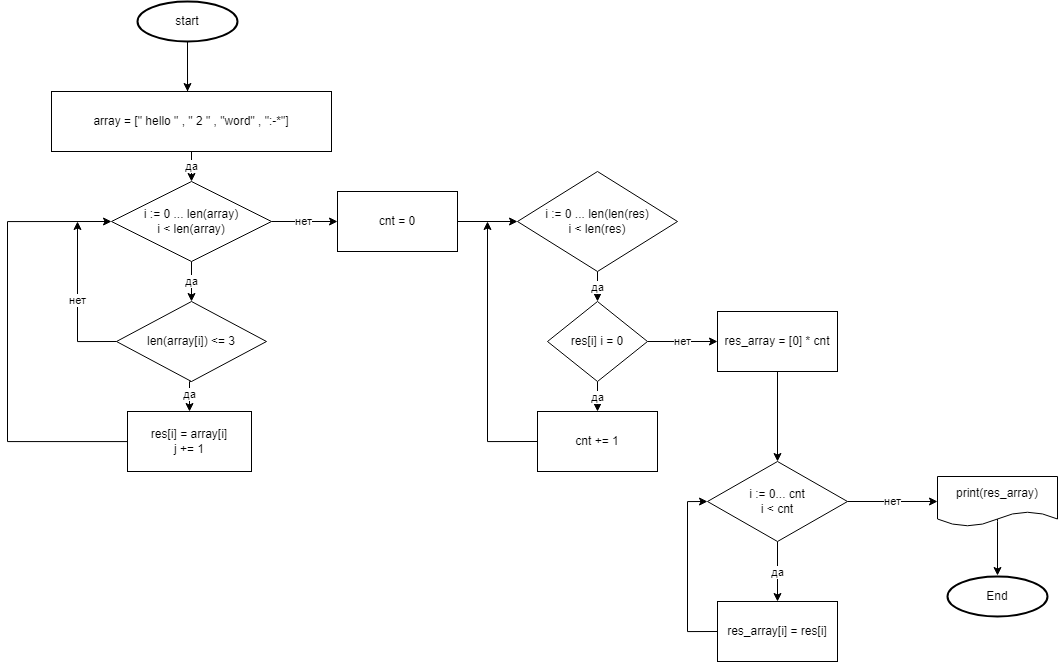

The diagram above was exported from draw.io. Its source (the exported page's mxGraphModel, read from the mxfile embedded in the PNG):
<mxGraphModel dx="1280" dy="737" grid="1" gridSize="10" guides="1" tooltips="1" connect="1" arrows="1" fold="1" page="1" pageScale="1" pageWidth="827" pageHeight="1169" math="0" shadow="0">
  <root>
    <mxCell id="0" />
    <mxCell id="1" parent="0" />
    <mxCell id="hK31A2VmQmbA2cH8xevO-33" style="edgeStyle=orthogonalEdgeStyle;rounded=0;orthogonalLoop=1;jettySize=auto;html=1;exitX=0.5;exitY=1;exitDx=0;exitDy=0;exitPerimeter=0;entryX=0.486;entryY=0.167;entryDx=0;entryDy=0;entryPerimeter=0;" edge="1" parent="1" source="hK31A2VmQmbA2cH8xevO-1" target="hK31A2VmQmbA2cH8xevO-10">
      <mxGeometry relative="1" as="geometry" />
    </mxCell>
    <mxCell id="hK31A2VmQmbA2cH8xevO-35" style="edgeStyle=orthogonalEdgeStyle;rounded=0;orthogonalLoop=1;jettySize=auto;html=1;exitX=0.5;exitY=1;exitDx=0;exitDy=0;exitPerimeter=0;" edge="1" parent="1" source="hK31A2VmQmbA2cH8xevO-1">
      <mxGeometry relative="1" as="geometry">
        <mxPoint x="270" y="100" as="targetPoint" />
      </mxGeometry>
    </mxCell>
    <mxCell id="hK31A2VmQmbA2cH8xevO-1" value="start&lt;br&gt;" style="strokeWidth=2;html=1;shape=mxgraph.flowchart.start_1;whiteSpace=wrap;" vertex="1" parent="1">
      <mxGeometry x="220" y="10" width="100" height="40" as="geometry" />
    </mxCell>
    <mxCell id="hK31A2VmQmbA2cH8xevO-14" value="да" style="edgeStyle=orthogonalEdgeStyle;rounded=0;orthogonalLoop=1;jettySize=auto;html=1;exitX=0.5;exitY=1;exitDx=0;exitDy=0;entryX=0.5;entryY=0;entryDx=0;entryDy=0;" edge="1" parent="1" source="hK31A2VmQmbA2cH8xevO-10" target="hK31A2VmQmbA2cH8xevO-11">
      <mxGeometry relative="1" as="geometry" />
    </mxCell>
    <mxCell id="hK31A2VmQmbA2cH8xevO-10" value="array = [&quot; hello &quot; , &quot; 2 &quot; , &quot;word&quot; , &quot;:-*&quot;]" style="rounded=0;whiteSpace=wrap;html=1;" vertex="1" parent="1">
      <mxGeometry x="134" y="100" width="280" height="60" as="geometry" />
    </mxCell>
    <mxCell id="hK31A2VmQmbA2cH8xevO-13" value="да" style="edgeStyle=orthogonalEdgeStyle;rounded=0;orthogonalLoop=1;jettySize=auto;html=1;" edge="1" parent="1" source="hK31A2VmQmbA2cH8xevO-11" target="hK31A2VmQmbA2cH8xevO-12">
      <mxGeometry relative="1" as="geometry">
        <Array as="points">
          <mxPoint x="274" y="290" />
          <mxPoint x="274" y="290" />
        </Array>
      </mxGeometry>
    </mxCell>
    <mxCell id="hK31A2VmQmbA2cH8xevO-24" value="нет" style="edgeStyle=orthogonalEdgeStyle;rounded=0;orthogonalLoop=1;jettySize=auto;html=1;" edge="1" parent="1" source="hK31A2VmQmbA2cH8xevO-11" target="hK31A2VmQmbA2cH8xevO-23">
      <mxGeometry relative="1" as="geometry" />
    </mxCell>
    <mxCell id="hK31A2VmQmbA2cH8xevO-11" value="i := 0 ... len(array)&lt;br&gt;i &amp;lt; len(array)" style="rhombus;whiteSpace=wrap;html=1;rounded=0;" vertex="1" parent="1">
      <mxGeometry x="194" y="190" width="160" height="80" as="geometry" />
    </mxCell>
    <mxCell id="hK31A2VmQmbA2cH8xevO-16" value="да" style="edgeStyle=orthogonalEdgeStyle;rounded=0;orthogonalLoop=1;jettySize=auto;html=1;exitX=0.5;exitY=1;exitDx=0;exitDy=0;entryX=0.5;entryY=0;entryDx=0;entryDy=0;" edge="1" parent="1" source="hK31A2VmQmbA2cH8xevO-12" target="hK31A2VmQmbA2cH8xevO-15">
      <mxGeometry relative="1" as="geometry" />
    </mxCell>
    <mxCell id="hK31A2VmQmbA2cH8xevO-22" value="нет&lt;br&gt;" style="edgeStyle=orthogonalEdgeStyle;rounded=0;orthogonalLoop=1;jettySize=auto;html=1;exitX=0;exitY=0.5;exitDx=0;exitDy=0;" edge="1" parent="1" source="hK31A2VmQmbA2cH8xevO-12">
      <mxGeometry relative="1" as="geometry">
        <mxPoint x="160" y="230" as="targetPoint" />
        <Array as="points">
          <mxPoint x="160" y="350" />
        </Array>
      </mxGeometry>
    </mxCell>
    <mxCell id="hK31A2VmQmbA2cH8xevO-12" value="len(array[i]) &amp;lt;= 3" style="rhombus;whiteSpace=wrap;html=1;rounded=0;" vertex="1" parent="1">
      <mxGeometry x="199" y="310" width="150" height="80" as="geometry" />
    </mxCell>
    <mxCell id="hK31A2VmQmbA2cH8xevO-18" style="edgeStyle=orthogonalEdgeStyle;rounded=0;orthogonalLoop=1;jettySize=auto;html=1;entryX=0;entryY=0.5;entryDx=0;entryDy=0;" edge="1" parent="1" source="hK31A2VmQmbA2cH8xevO-15" target="hK31A2VmQmbA2cH8xevO-11">
      <mxGeometry relative="1" as="geometry">
        <mxPoint x="80" y="260" as="targetPoint" />
        <Array as="points">
          <mxPoint x="90" y="450" />
          <mxPoint x="90" y="230" />
        </Array>
      </mxGeometry>
    </mxCell>
    <mxCell id="hK31A2VmQmbA2cH8xevO-15" value="res[i] = array[i]&lt;br&gt;j += 1" style="rounded=0;whiteSpace=wrap;html=1;" vertex="1" parent="1">
      <mxGeometry x="210" y="420" width="124" height="60" as="geometry" />
    </mxCell>
    <mxCell id="hK31A2VmQmbA2cH8xevO-26" value="" style="edgeStyle=orthogonalEdgeStyle;rounded=0;orthogonalLoop=1;jettySize=auto;html=1;" edge="1" parent="1" source="hK31A2VmQmbA2cH8xevO-23" target="hK31A2VmQmbA2cH8xevO-25">
      <mxGeometry relative="1" as="geometry" />
    </mxCell>
    <mxCell id="hK31A2VmQmbA2cH8xevO-23" value="cnt = 0" style="rounded=0;whiteSpace=wrap;html=1;" vertex="1" parent="1">
      <mxGeometry x="420" y="200" width="120" height="60" as="geometry" />
    </mxCell>
    <mxCell id="hK31A2VmQmbA2cH8xevO-28" value="да" style="edgeStyle=orthogonalEdgeStyle;rounded=0;orthogonalLoop=1;jettySize=auto;html=1;" edge="1" parent="1" source="hK31A2VmQmbA2cH8xevO-25" target="hK31A2VmQmbA2cH8xevO-27">
      <mxGeometry relative="1" as="geometry" />
    </mxCell>
    <mxCell id="hK31A2VmQmbA2cH8xevO-25" value="i := 0 ... len(len(res)&lt;br&gt;i &amp;lt; len(res)" style="rhombus;whiteSpace=wrap;html=1;rounded=0;" vertex="1" parent="1">
      <mxGeometry x="600" y="180" width="160" height="100" as="geometry" />
    </mxCell>
    <mxCell id="hK31A2VmQmbA2cH8xevO-30" value="да" style="edgeStyle=orthogonalEdgeStyle;rounded=0;orthogonalLoop=1;jettySize=auto;html=1;" edge="1" parent="1" source="hK31A2VmQmbA2cH8xevO-27" target="hK31A2VmQmbA2cH8xevO-29">
      <mxGeometry relative="1" as="geometry" />
    </mxCell>
    <mxCell id="hK31A2VmQmbA2cH8xevO-39" value="нет" style="edgeStyle=orthogonalEdgeStyle;rounded=0;orthogonalLoop=1;jettySize=auto;html=1;" edge="1" parent="1" source="hK31A2VmQmbA2cH8xevO-27" target="hK31A2VmQmbA2cH8xevO-38">
      <mxGeometry relative="1" as="geometry" />
    </mxCell>
    <mxCell id="hK31A2VmQmbA2cH8xevO-27" value="res[i] i = 0" style="rhombus;whiteSpace=wrap;html=1;rounded=0;" vertex="1" parent="1">
      <mxGeometry x="630" y="310" width="100" height="80" as="geometry" />
    </mxCell>
    <mxCell id="hK31A2VmQmbA2cH8xevO-32" style="edgeStyle=orthogonalEdgeStyle;rounded=0;orthogonalLoop=1;jettySize=auto;html=1;exitX=0;exitY=0.5;exitDx=0;exitDy=0;" edge="1" parent="1" source="hK31A2VmQmbA2cH8xevO-29">
      <mxGeometry relative="1" as="geometry">
        <mxPoint x="570" y="230" as="targetPoint" />
      </mxGeometry>
    </mxCell>
    <mxCell id="hK31A2VmQmbA2cH8xevO-29" value="cnt += 1" style="whiteSpace=wrap;html=1;rounded=0;" vertex="1" parent="1">
      <mxGeometry x="620" y="420" width="120" height="60" as="geometry" />
    </mxCell>
    <mxCell id="hK31A2VmQmbA2cH8xevO-41" value="" style="edgeStyle=orthogonalEdgeStyle;rounded=0;orthogonalLoop=1;jettySize=auto;html=1;" edge="1" parent="1" source="hK31A2VmQmbA2cH8xevO-38" target="hK31A2VmQmbA2cH8xevO-40">
      <mxGeometry relative="1" as="geometry" />
    </mxCell>
    <mxCell id="hK31A2VmQmbA2cH8xevO-38" value="res_array = [0] * cnt" style="whiteSpace=wrap;html=1;rounded=0;" vertex="1" parent="1">
      <mxGeometry x="800" y="320" width="120" height="60" as="geometry" />
    </mxCell>
    <mxCell id="hK31A2VmQmbA2cH8xevO-43" value="да" style="edgeStyle=orthogonalEdgeStyle;rounded=0;orthogonalLoop=1;jettySize=auto;html=1;" edge="1" parent="1" source="hK31A2VmQmbA2cH8xevO-40" target="hK31A2VmQmbA2cH8xevO-42">
      <mxGeometry relative="1" as="geometry" />
    </mxCell>
    <mxCell id="hK31A2VmQmbA2cH8xevO-50" value="нет" style="edgeStyle=orthogonalEdgeStyle;rounded=0;orthogonalLoop=1;jettySize=auto;html=1;" edge="1" parent="1" source="hK31A2VmQmbA2cH8xevO-40" target="hK31A2VmQmbA2cH8xevO-49">
      <mxGeometry relative="1" as="geometry" />
    </mxCell>
    <mxCell id="hK31A2VmQmbA2cH8xevO-40" value="i := 0... cnt&lt;br&gt;i &amp;lt; cnt" style="rhombus;whiteSpace=wrap;html=1;rounded=0;" vertex="1" parent="1">
      <mxGeometry x="790" y="470" width="140" height="80" as="geometry" />
    </mxCell>
    <mxCell id="hK31A2VmQmbA2cH8xevO-44" style="edgeStyle=orthogonalEdgeStyle;rounded=0;orthogonalLoop=1;jettySize=auto;html=1;exitX=0;exitY=0.5;exitDx=0;exitDy=0;entryX=0;entryY=0.5;entryDx=0;entryDy=0;" edge="1" parent="1" source="hK31A2VmQmbA2cH8xevO-42" target="hK31A2VmQmbA2cH8xevO-40">
      <mxGeometry relative="1" as="geometry" />
    </mxCell>
    <mxCell id="hK31A2VmQmbA2cH8xevO-42" value="res_array[i] = res[i]" style="rounded=0;whiteSpace=wrap;html=1;" vertex="1" parent="1">
      <mxGeometry x="800" y="610" width="120" height="60" as="geometry" />
    </mxCell>
    <mxCell id="hK31A2VmQmbA2cH8xevO-48" value="End" style="strokeWidth=2;html=1;shape=mxgraph.flowchart.start_1;whiteSpace=wrap;" vertex="1" parent="1">
      <mxGeometry x="1030" y="585" width="100" height="40" as="geometry" />
    </mxCell>
    <mxCell id="hK31A2VmQmbA2cH8xevO-51" style="edgeStyle=orthogonalEdgeStyle;rounded=0;orthogonalLoop=1;jettySize=auto;html=1;" edge="1" parent="1">
      <mxGeometry relative="1" as="geometry">
        <mxPoint x="1080" y="520" as="sourcePoint" />
        <mxPoint x="1080" y="584" as="targetPoint" />
        <Array as="points">
          <mxPoint x="1080" y="530" />
          <mxPoint x="1080" y="530" />
        </Array>
      </mxGeometry>
    </mxCell>
    <mxCell id="hK31A2VmQmbA2cH8xevO-49" value="print(res_array)" style="shape=document;whiteSpace=wrap;html=1;boundedLbl=1;rounded=0;" vertex="1" parent="1">
      <mxGeometry x="1020" y="485" width="120" height="50" as="geometry" />
    </mxCell>
  </root>
</mxGraphModel>